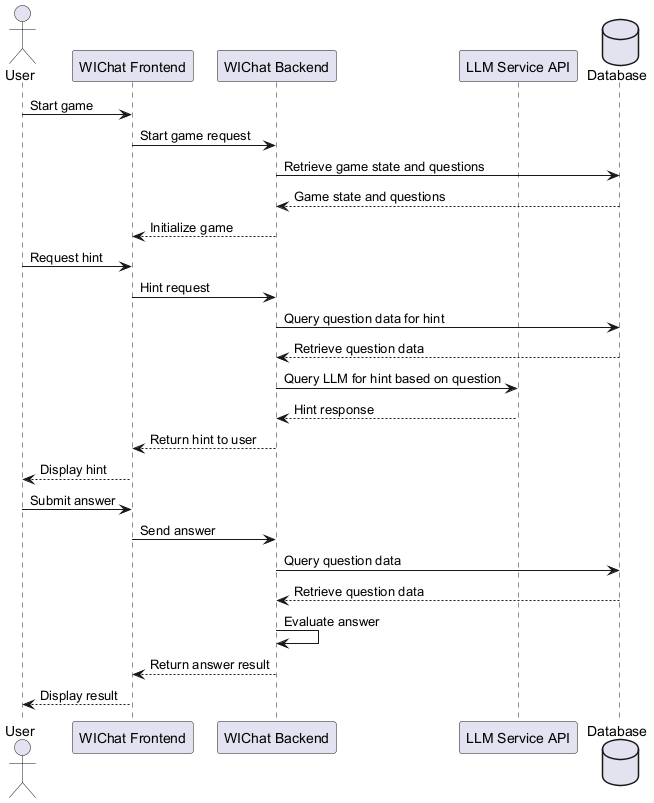

The diagram above was rendered by PlantUML. Its source (embedded in the PNG):
@startuml
actor User
participant "WIChat Frontend" as Frontend
participant "WIChat Backend" as Backend
participant "LLM Service API" as LLM
database Database as DB

User -> Frontend: Start game
Frontend -> Backend: Start game request
Backend -> DB: Retrieve game state and questions
DB --> Backend: Game state and questions
Backend --> Frontend: Initialize game

User -> Frontend: Request hint
Frontend -> Backend: Hint request
Backend -> DB: Query question data for hint
DB --> Backend: Retrieve question data
Backend -> LLM: Query LLM for hint based on question
LLM --> Backend: Hint response
Backend --> Frontend: Return hint to user
Frontend --> User: Display hint

User -> Frontend: Submit answer
Frontend -> Backend: Send answer
Backend -> DB: Query question data
DB --> Backend: Retrieve question data
Backend -> Backend: Evaluate answer
Backend --> Frontend: Return answer result
Frontend --> User: Display result
@enduml